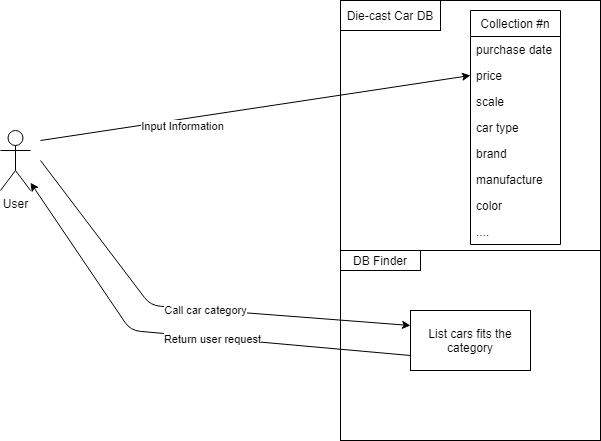

The diagram above was exported from draw.io. Its source (the exported page's mxGraphModel, read from the mxfile embedded in the PNG):
<mxGraphModel dx="1038" dy="580" grid="1" gridSize="10" guides="1" tooltips="1" connect="1" arrows="1" fold="1" page="1" pageScale="1" pageWidth="1600" pageHeight="900" math="0" shadow="0">
  <root>
    <mxCell id="0" />
    <mxCell id="1" parent="0" />
    <mxCell id="jurpdTlkmzA3T3npew-G-1" value="" style="rounded=0;whiteSpace=wrap;html=1;" vertex="1" parent="1">
      <mxGeometry x="450" y="60" width="260" height="440" as="geometry" />
    </mxCell>
    <mxCell id="jurpdTlkmzA3T3npew-G-2" value="User" style="shape=umlActor;verticalLabelPosition=bottom;verticalAlign=top;html=1;outlineConnect=0;" vertex="1" parent="1">
      <mxGeometry x="110" y="190" width="30" height="60" as="geometry" />
    </mxCell>
    <mxCell id="jurpdTlkmzA3T3npew-G-3" value="Die-cast Car DB" style="rounded=0;whiteSpace=wrap;html=1;" vertex="1" parent="1">
      <mxGeometry x="450" y="60" width="100" height="30" as="geometry" />
    </mxCell>
    <mxCell id="jurpdTlkmzA3T3npew-G-5" value="Collection #n" style="swimlane;fontStyle=0;childLayout=stackLayout;horizontal=1;startSize=26;fillColor=none;horizontalStack=0;resizeParent=1;resizeParentMax=0;resizeLast=0;collapsible=1;marginBottom=0;" vertex="1" parent="1">
      <mxGeometry x="580" y="70" width="90" height="234" as="geometry" />
    </mxCell>
    <mxCell id="jurpdTlkmzA3T3npew-G-6" value="purchase date" style="text;strokeColor=none;fillColor=none;align=left;verticalAlign=top;spacingLeft=4;spacingRight=4;overflow=hidden;rotatable=0;points=[[0,0.5],[1,0.5]];portConstraint=eastwest;" vertex="1" parent="jurpdTlkmzA3T3npew-G-5">
      <mxGeometry y="26" width="90" height="26" as="geometry" />
    </mxCell>
    <mxCell id="jurpdTlkmzA3T3npew-G-7" value="price" style="text;strokeColor=none;fillColor=none;align=left;verticalAlign=top;spacingLeft=4;spacingRight=4;overflow=hidden;rotatable=0;points=[[0,0.5],[1,0.5]];portConstraint=eastwest;" vertex="1" parent="jurpdTlkmzA3T3npew-G-5">
      <mxGeometry y="52" width="90" height="26" as="geometry" />
    </mxCell>
    <mxCell id="jurpdTlkmzA3T3npew-G-8" value="scale" style="text;strokeColor=none;fillColor=none;align=left;verticalAlign=top;spacingLeft=4;spacingRight=4;overflow=hidden;rotatable=0;points=[[0,0.5],[1,0.5]];portConstraint=eastwest;" vertex="1" parent="jurpdTlkmzA3T3npew-G-5">
      <mxGeometry y="78" width="90" height="26" as="geometry" />
    </mxCell>
    <mxCell id="jurpdTlkmzA3T3npew-G-9" value="car type" style="text;strokeColor=none;fillColor=none;align=left;verticalAlign=top;spacingLeft=4;spacingRight=4;overflow=hidden;rotatable=0;points=[[0,0.5],[1,0.5]];portConstraint=eastwest;" vertex="1" parent="jurpdTlkmzA3T3npew-G-5">
      <mxGeometry y="104" width="90" height="26" as="geometry" />
    </mxCell>
    <mxCell id="jurpdTlkmzA3T3npew-G-10" value="brand" style="text;strokeColor=none;fillColor=none;align=left;verticalAlign=top;spacingLeft=4;spacingRight=4;overflow=hidden;rotatable=0;points=[[0,0.5],[1,0.5]];portConstraint=eastwest;" vertex="1" parent="jurpdTlkmzA3T3npew-G-5">
      <mxGeometry y="130" width="90" height="26" as="geometry" />
    </mxCell>
    <mxCell id="jurpdTlkmzA3T3npew-G-11" value="manufacture" style="text;strokeColor=none;fillColor=none;align=left;verticalAlign=top;spacingLeft=4;spacingRight=4;overflow=hidden;rotatable=0;points=[[0,0.5],[1,0.5]];portConstraint=eastwest;" vertex="1" parent="jurpdTlkmzA3T3npew-G-5">
      <mxGeometry y="156" width="90" height="26" as="geometry" />
    </mxCell>
    <mxCell id="jurpdTlkmzA3T3npew-G-12" value="color" style="text;strokeColor=none;fillColor=none;align=left;verticalAlign=top;spacingLeft=4;spacingRight=4;overflow=hidden;rotatable=0;points=[[0,0.5],[1,0.5]];portConstraint=eastwest;" vertex="1" parent="jurpdTlkmzA3T3npew-G-5">
      <mxGeometry y="182" width="90" height="26" as="geometry" />
    </mxCell>
    <mxCell id="jurpdTlkmzA3T3npew-G-13" value="...." style="text;strokeColor=none;fillColor=none;align=left;verticalAlign=top;spacingLeft=4;spacingRight=4;overflow=hidden;rotatable=0;points=[[0,0.5],[1,0.5]];portConstraint=eastwest;" vertex="1" parent="jurpdTlkmzA3T3npew-G-5">
      <mxGeometry y="208" width="90" height="26" as="geometry" />
    </mxCell>
    <mxCell id="jurpdTlkmzA3T3npew-G-14" value="" style="endArrow=classic;html=1;entryX=0;entryY=0.5;entryDx=0;entryDy=0;" edge="1" parent="1" target="jurpdTlkmzA3T3npew-G-7">
      <mxGeometry width="50" height="50" relative="1" as="geometry">
        <mxPoint x="150" y="200" as="sourcePoint" />
        <mxPoint x="550" y="270" as="targetPoint" />
      </mxGeometry>
    </mxCell>
    <mxCell id="jurpdTlkmzA3T3npew-G-15" value="Input Information" style="edgeLabel;html=1;align=center;verticalAlign=middle;resizable=0;points=[];" vertex="1" connectable="0" parent="jurpdTlkmzA3T3npew-G-14">
      <mxGeometry x="-0.4647" y="-1" relative="1" as="geometry">
        <mxPoint x="27.05" y="2.34" as="offset" />
      </mxGeometry>
    </mxCell>
    <mxCell id="jurpdTlkmzA3T3npew-G-19" value="" style="rounded=0;whiteSpace=wrap;html=1;" vertex="1" parent="1">
      <mxGeometry x="450" y="310" width="260" height="190" as="geometry" />
    </mxCell>
    <mxCell id="jurpdTlkmzA3T3npew-G-20" value="DB Finder" style="rounded=0;whiteSpace=wrap;html=1;" vertex="1" parent="1">
      <mxGeometry x="450" y="310" width="80" height="20" as="geometry" />
    </mxCell>
    <mxCell id="jurpdTlkmzA3T3npew-G-21" value="" style="endArrow=classic;html=1;entryX=0;entryY=0.25;entryDx=0;entryDy=0;" edge="1" parent="1" target="jurpdTlkmzA3T3npew-G-22">
      <mxGeometry width="50" height="50" relative="1" as="geometry">
        <mxPoint x="150" y="220" as="sourcePoint" />
        <mxPoint x="380" y="350" as="targetPoint" />
        <Array as="points">
          <mxPoint x="260" y="365" />
        </Array>
      </mxGeometry>
    </mxCell>
    <mxCell id="jurpdTlkmzA3T3npew-G-23" value="Call car category" style="edgeLabel;html=1;align=center;verticalAlign=middle;resizable=0;points=[];" vertex="1" connectable="0" parent="jurpdTlkmzA3T3npew-G-21">
      <mxGeometry x="0.0688" relative="1" as="geometry">
        <mxPoint as="offset" />
      </mxGeometry>
    </mxCell>
    <mxCell id="jurpdTlkmzA3T3npew-G-22" value="List cars fits the category" style="rounded=0;whiteSpace=wrap;html=1;" vertex="1" parent="1">
      <mxGeometry x="520" y="370" width="120" height="60" as="geometry" />
    </mxCell>
    <mxCell id="jurpdTlkmzA3T3npew-G-17" value="" style="endArrow=classic;html=1;exitX=0;exitY=0.75;exitDx=0;exitDy=0;" edge="1" parent="1" source="jurpdTlkmzA3T3npew-G-22" target="jurpdTlkmzA3T3npew-G-2">
      <mxGeometry width="50" height="50" relative="1" as="geometry">
        <mxPoint x="340" y="530" as="sourcePoint" />
        <mxPoint x="170" y="390" as="targetPoint" />
        <Array as="points">
          <mxPoint x="240" y="390" />
        </Array>
      </mxGeometry>
    </mxCell>
    <mxCell id="jurpdTlkmzA3T3npew-G-18" value="Return user request" style="edgeLabel;html=1;align=center;verticalAlign=middle;resizable=0;points=[];" vertex="1" connectable="0" parent="jurpdTlkmzA3T3npew-G-17">
      <mxGeometry x="-0.1354" y="1" relative="1" as="geometry">
        <mxPoint as="offset" />
      </mxGeometry>
    </mxCell>
  </root>
</mxGraphModel>